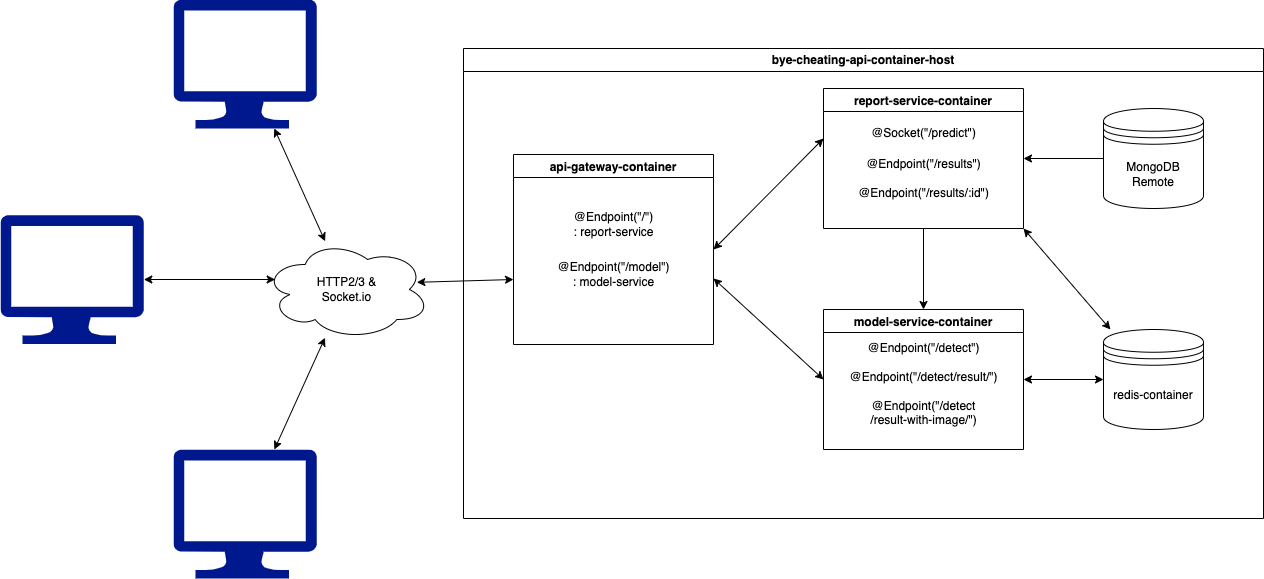

The diagram above was exported from draw.io. Its source (the exported page's mxGraphModel, read from the mxfile embedded in the PNG):
<mxGraphModel dx="2343" dy="883" grid="1" gridSize="10" guides="1" tooltips="1" connect="1" arrows="1" fold="1" page="1" pageScale="1" pageWidth="850" pageHeight="1100" math="0" shadow="0">
  <root>
    <mxCell id="0" />
    <mxCell id="1" parent="0" />
    <mxCell id="73MyZ10u67xxeJyYfeoo-2" value="bye-cheating-api-container-host" style="swimlane;whiteSpace=wrap;html=1;" vertex="1" parent="1">
      <mxGeometry x="320" y="59" width="800" height="470" as="geometry" />
    </mxCell>
    <mxCell id="73MyZ10u67xxeJyYfeoo-15" value="api-gateway-container" style="swimlane;" vertex="1" parent="73MyZ10u67xxeJyYfeoo-2">
      <mxGeometry x="50" y="106" width="200" height="190" as="geometry" />
    </mxCell>
    <mxCell id="73MyZ10u67xxeJyYfeoo-25" value="@Endpoint(&quot;/&quot;)&lt;br&gt;: report-service" style="text;html=1;align=center;verticalAlign=middle;resizable=0;points=[];autosize=1;strokeColor=none;fillColor=none;" vertex="1" parent="73MyZ10u67xxeJyYfeoo-15">
      <mxGeometry x="50" y="50" width="100" height="40" as="geometry" />
    </mxCell>
    <mxCell id="73MyZ10u67xxeJyYfeoo-26" value="@Endpoint(&quot;/model&quot;)&lt;br&gt;: model-service" style="text;html=1;align=center;verticalAlign=middle;resizable=0;points=[];autosize=1;strokeColor=none;fillColor=none;" vertex="1" parent="73MyZ10u67xxeJyYfeoo-15">
      <mxGeometry x="30" y="100" width="140" height="40" as="geometry" />
    </mxCell>
    <mxCell id="73MyZ10u67xxeJyYfeoo-36" style="edgeStyle=orthogonalEdgeStyle;rounded=0;orthogonalLoop=1;jettySize=auto;html=1;entryX=0.5;entryY=0;entryDx=0;entryDy=0;" edge="1" parent="73MyZ10u67xxeJyYfeoo-2" source="73MyZ10u67xxeJyYfeoo-28" target="73MyZ10u67xxeJyYfeoo-31">
      <mxGeometry relative="1" as="geometry" />
    </mxCell>
    <mxCell id="73MyZ10u67xxeJyYfeoo-37" style="rounded=0;orthogonalLoop=1;jettySize=auto;html=1;entryX=1;entryY=0.5;entryDx=0;entryDy=0;startArrow=classic;startFill=1;" edge="1" parent="73MyZ10u67xxeJyYfeoo-2" target="73MyZ10u67xxeJyYfeoo-15">
      <mxGeometry relative="1" as="geometry">
        <mxPoint x="360" y="90" as="sourcePoint" />
      </mxGeometry>
    </mxCell>
    <mxCell id="73MyZ10u67xxeJyYfeoo-28" value="report-service-container" style="swimlane;" vertex="1" parent="73MyZ10u67xxeJyYfeoo-2">
      <mxGeometry x="360" y="40" width="200" height="140" as="geometry" />
    </mxCell>
    <mxCell id="73MyZ10u67xxeJyYfeoo-29" value="@Socket(&quot;/predict&quot;)" style="text;html=1;align=center;verticalAlign=middle;resizable=0;points=[];autosize=1;strokeColor=none;fillColor=none;" vertex="1" parent="73MyZ10u67xxeJyYfeoo-28">
      <mxGeometry x="35" y="30" width="130" height="30" as="geometry" />
    </mxCell>
    <mxCell id="73MyZ10u67xxeJyYfeoo-30" value="@Endpoint(&quot;/results&quot;)&lt;div&gt;&lt;br&gt;&lt;div&gt;@Endpoint(&quot;/results/:id&quot;)&lt;/div&gt;&lt;/div&gt;" style="text;html=1;align=center;verticalAlign=middle;resizable=0;points=[];autosize=1;strokeColor=none;fillColor=none;" vertex="1" parent="73MyZ10u67xxeJyYfeoo-28">
      <mxGeometry x="25" y="60" width="150" height="60" as="geometry" />
    </mxCell>
    <mxCell id="73MyZ10u67xxeJyYfeoo-38" style="rounded=0;orthogonalLoop=1;jettySize=auto;html=1;exitX=0;exitY=0.5;exitDx=0;exitDy=0;startArrow=classic;startFill=1;" edge="1" parent="73MyZ10u67xxeJyYfeoo-2" source="73MyZ10u67xxeJyYfeoo-31">
      <mxGeometry relative="1" as="geometry">
        <mxPoint x="250" y="230" as="targetPoint" />
      </mxGeometry>
    </mxCell>
    <mxCell id="73MyZ10u67xxeJyYfeoo-42" style="rounded=0;orthogonalLoop=1;jettySize=auto;html=1;startArrow=classic;startFill=1;" edge="1" parent="73MyZ10u67xxeJyYfeoo-2" source="73MyZ10u67xxeJyYfeoo-31" target="73MyZ10u67xxeJyYfeoo-41">
      <mxGeometry relative="1" as="geometry" />
    </mxCell>
    <mxCell id="73MyZ10u67xxeJyYfeoo-31" value="model-service-container" style="swimlane;perimeterSpacing=0;" vertex="1" parent="73MyZ10u67xxeJyYfeoo-2">
      <mxGeometry x="360" y="261" width="200" height="140" as="geometry" />
    </mxCell>
    <mxCell id="73MyZ10u67xxeJyYfeoo-33" value="@Endpoint(&quot;/detect&quot;)&lt;div&gt;&lt;br&gt;&lt;div&gt;@Endpoint(&quot;/detect/result/&quot;)&lt;br&gt;&lt;/div&gt;&lt;div&gt;&lt;br&gt;&lt;/div&gt;&lt;div&gt;@Endpoint(&quot;/detect&lt;br&gt;/result-with-image/&quot;)&lt;/div&gt;&lt;/div&gt;" style="text;html=1;align=center;verticalAlign=middle;resizable=0;points=[];autosize=1;strokeColor=none;fillColor=none;" vertex="1" parent="73MyZ10u67xxeJyYfeoo-31">
      <mxGeometry x="15" y="25" width="170" height="100" as="geometry" />
    </mxCell>
    <mxCell id="73MyZ10u67xxeJyYfeoo-40" style="edgeStyle=orthogonalEdgeStyle;rounded=0;orthogonalLoop=1;jettySize=auto;html=1;entryX=1;entryY=0.5;entryDx=0;entryDy=0;" edge="1" parent="73MyZ10u67xxeJyYfeoo-2" source="73MyZ10u67xxeJyYfeoo-39" target="73MyZ10u67xxeJyYfeoo-28">
      <mxGeometry relative="1" as="geometry" />
    </mxCell>
    <mxCell id="73MyZ10u67xxeJyYfeoo-39" value="MongoDB&lt;br&gt;Remote" style="shape=datastore;whiteSpace=wrap;html=1;" vertex="1" parent="73MyZ10u67xxeJyYfeoo-2">
      <mxGeometry x="640" y="60" width="100" height="100" as="geometry" />
    </mxCell>
    <mxCell id="73MyZ10u67xxeJyYfeoo-41" value="redis-container" style="shape=datastore;whiteSpace=wrap;html=1;" vertex="1" parent="73MyZ10u67xxeJyYfeoo-2">
      <mxGeometry x="640" y="281" width="100" height="100" as="geometry" />
    </mxCell>
    <mxCell id="73MyZ10u67xxeJyYfeoo-43" style="rounded=0;orthogonalLoop=1;jettySize=auto;html=1;startArrow=classic;startFill=1;exitX=1;exitY=1;exitDx=0;exitDy=0;" edge="1" parent="73MyZ10u67xxeJyYfeoo-2" source="73MyZ10u67xxeJyYfeoo-28" target="73MyZ10u67xxeJyYfeoo-41">
      <mxGeometry relative="1" as="geometry" />
    </mxCell>
    <mxCell id="73MyZ10u67xxeJyYfeoo-14" style="rounded=0;orthogonalLoop=1;jettySize=auto;html=1;exitX=0.92;exitY=0.428;exitDx=0;exitDy=0;exitPerimeter=0;startArrow=classic;startFill=1;" edge="1" parent="1" source="73MyZ10u67xxeJyYfeoo-12">
      <mxGeometry relative="1" as="geometry">
        <mxPoint x="370" y="290" as="targetPoint" />
      </mxGeometry>
    </mxCell>
    <mxCell id="73MyZ10u67xxeJyYfeoo-12" value="HTTP2/3 &amp;amp; &lt;br&gt;Socket.io" style="ellipse;shape=cloud;whiteSpace=wrap;html=1;align=center;" vertex="1" parent="1">
      <mxGeometry x="120" y="250" width="166.67" height="100" as="geometry" />
    </mxCell>
    <mxCell id="73MyZ10u67xxeJyYfeoo-13" style="rounded=0;orthogonalLoop=1;jettySize=auto;html=1;entryX=0.07;entryY=0.4;entryDx=0;entryDy=0;entryPerimeter=0;startArrow=classic;startFill=1;" edge="1" parent="1" source="73MyZ10u67xxeJyYfeoo-44" target="73MyZ10u67xxeJyYfeoo-12">
      <mxGeometry relative="1" as="geometry">
        <mxPoint y="314.3750123046607" as="sourcePoint" />
      </mxGeometry>
    </mxCell>
    <mxCell id="73MyZ10u67xxeJyYfeoo-44" value="" style="sketch=0;aspect=fixed;pointerEvents=1;shadow=0;dashed=0;html=1;strokeColor=none;labelPosition=center;verticalLabelPosition=bottom;verticalAlign=top;align=center;fillColor=#00188D;shape=mxgraph.azure.computer" vertex="1" parent="1">
      <mxGeometry x="-143" y="225.5" width="143.33" height="129" as="geometry" />
    </mxCell>
    <mxCell id="73MyZ10u67xxeJyYfeoo-48" style="rounded=0;orthogonalLoop=1;jettySize=auto;html=1;startArrow=classic;startFill=1;" edge="1" parent="1" source="73MyZ10u67xxeJyYfeoo-45" target="73MyZ10u67xxeJyYfeoo-12">
      <mxGeometry relative="1" as="geometry" />
    </mxCell>
    <mxCell id="73MyZ10u67xxeJyYfeoo-45" value="" style="sketch=0;aspect=fixed;pointerEvents=1;shadow=0;dashed=0;html=1;strokeColor=none;labelPosition=center;verticalLabelPosition=bottom;verticalAlign=top;align=center;fillColor=#00188D;shape=mxgraph.azure.computer" vertex="1" parent="1">
      <mxGeometry x="30" y="460" width="143.33" height="129" as="geometry" />
    </mxCell>
    <mxCell id="73MyZ10u67xxeJyYfeoo-47" style="rounded=0;orthogonalLoop=1;jettySize=auto;html=1;startArrow=classic;startFill=1;" edge="1" parent="1" source="73MyZ10u67xxeJyYfeoo-46" target="73MyZ10u67xxeJyYfeoo-12">
      <mxGeometry relative="1" as="geometry" />
    </mxCell>
    <mxCell id="73MyZ10u67xxeJyYfeoo-46" value="" style="sketch=0;aspect=fixed;pointerEvents=1;shadow=0;dashed=0;html=1;strokeColor=none;labelPosition=center;verticalLabelPosition=bottom;verticalAlign=top;align=center;fillColor=#00188D;shape=mxgraph.azure.computer" vertex="1" parent="1">
      <mxGeometry x="30" y="10" width="143.33" height="129" as="geometry" />
    </mxCell>
  </root>
</mxGraphModel>